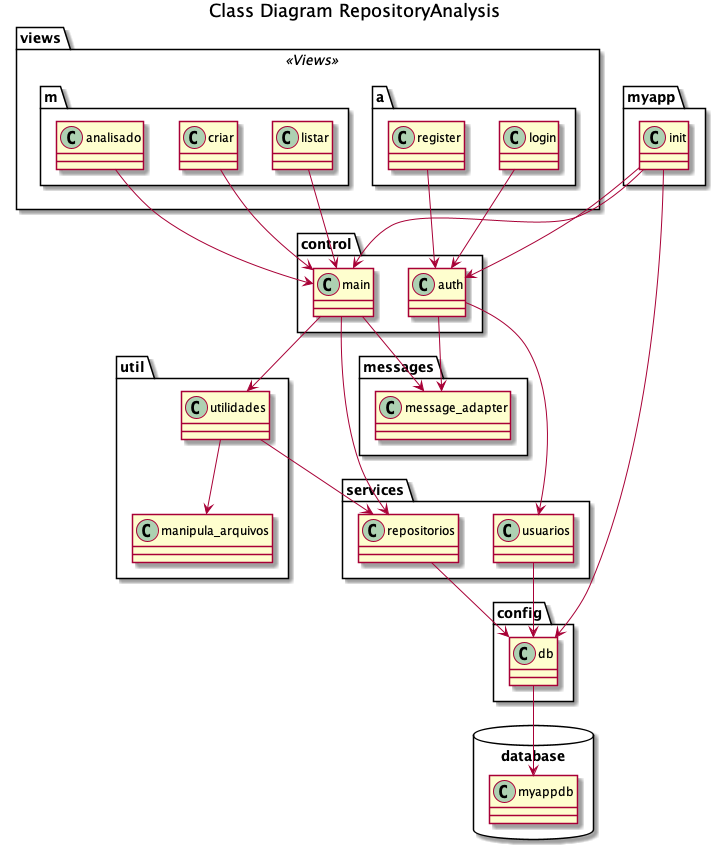

The diagram above was rendered by PlantUML. Its source (embedded in the PNG):
@startuml
title Class Diagram RepositoryAnalysis

package myapp <<Folder>> {
  class init
}

package control <<Folder>> {
  class main
  class auth
}

package util <<Folder>> {
  class utilidades
  class manipula_arquivos
}

package services <<Folder>> {
  class repositorios
  class usuarios
}

package config <<Folder>> {
  class db
}

package database <<Database>> {
  class myappdb
}

package messages <<Folder>> {
  class message_adapter
}

package views <<Views>> {
  package m <<Folder>> {
    class listar
    class criar
    class analisado
  }

  package a <<Folder>> {
    class login
    class register
  }

}

init --> db
init --> main
init --> auth
db --> myappdb
main --> repositorios
repositorios --> db
main --> utilidades
main --> message_adapter
utilidades --> manipula_arquivos
utilidades --> repositorios
auth --> usuarios
auth --> message_adapter
usuarios --> db
listar --> main 
criar --> main
analisado --> main
login --> auth 
register --> auth

@enduml